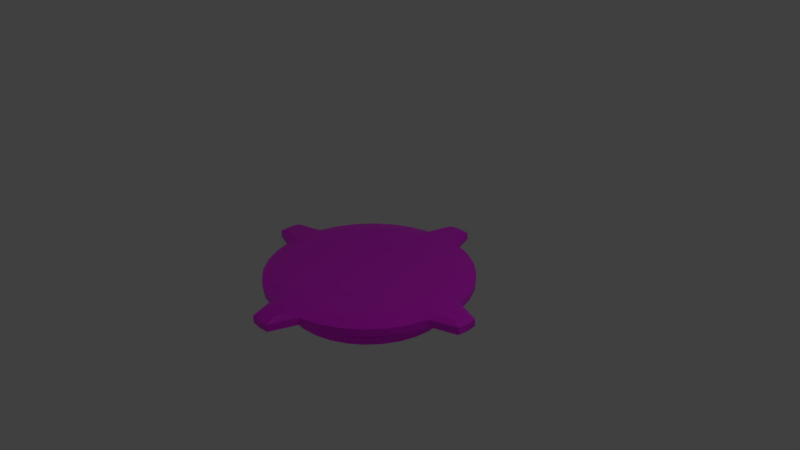 # Source: Button_big.blend  (saved by Blender 2.80.75; exported with 4.5.12 LTS)
import bpy
from mathutils import Matrix  # noqa: F401  (used for matrix-valued properties, if any)

bpy.ops.wm.read_factory_settings(use_empty=True)
scene = bpy.context.scene
scene.name = 'Scene'

# ---- collections
col_collection_1 = bpy.data.collections.new('Collection 1'); scene.collection.children.link(col_collection_1)

# ---- images (referenced by path relative to the original .blend; pixels are not part of the script)
import os
ASSET_DIR = os.environ.get("B2B_ASSET_DIR", "")  # directory of the original .blend (textures are referenced by path, not embedded)
HERE = os.path.dirname(os.path.abspath(__file__))  # packed textures are extracted next to this script under _unpacked/

def load_image(name, relpath, width, height, colorspace="sRGB"):
    """Load a texture the original file referenced (path relative to the .blend, or extracted next to this script)."""
    p = next((c for c in (os.path.join(HERE, relpath), os.path.join(ASSET_DIR, relpath)) if relpath and os.path.exists(c)), "")
    if p:
        img = bpy.data.images.load(p, check_existing=True)
        img.name = name
    else:  # same state as the original file: an image datablock whose file is absent (Cycles renders it pink)
        img = bpy.data.images.new(name, width, height)
        img.source = "FILE"
        img.filepath = "//" + (relpath or name)
    img.colorspace_settings.name = colorspace
    return img
img_button_big_bottom_color = load_image('button_big_bottom_color', 'button_big_bottom_color.png', 1024, 1024, 'sRGB')
img_button_big_top_color = load_image('button_big_top_color', 'button_big_top_color.png', 1024, 1024, 'sRGB')

# ---- materials (node trees are filled in below, after node groups)
mat_material_002 = bpy.data.materials.new('Material.002')
mat_material_002.alpha_threshold = 0.0
mat_material_002.roughness = 0.5
mat_material_001 = bpy.data.materials.new('Material.001')
mat_material_001.alpha_threshold = 0.0
mat_material_001.roughness = 0.5

# ---- material node trees
mat_material_002.use_nodes = True; mat_material_002.node_tree.nodes.clear()
_N = mat_material_002.node_tree.nodes; _L = mat_material_002.node_tree.links
n0 = _N.new('ShaderNodeOutputMaterial'); n0.name = 'Material Output'; n0.location = (300, 300)
n1 = _N.new('ShaderNodeBsdfPrincipled'); n1.name = 'Principled BSDF'; n1.location = (67, 266)
n1.width = 150
n1.subsurface_method = 'BURLEY'
n1.inputs[3].default_value = 1.45
n1.inputs[9].default_value = (1.0, 1.0, 1.0)
n1.inputs[27].default_value = (0.0, 0.0, 0.0, 1.0)
n1.inputs[28].default_value = 1.0
n2 = _N.new('ShaderNodeTexImage'); n2.name = 'Image Texture'; n2.location = (-176, 283)
n2.width = 140
n2.image = img_button_big_bottom_color
_L.new(n1.outputs[0], n0.inputs[0])
_L.new(n2.outputs[0], n1.inputs[0])
n0.is_active_output = True
mat_material_001.use_nodes = True; mat_material_001.node_tree.nodes.clear()
_N = mat_material_001.node_tree.nodes; _L = mat_material_001.node_tree.links
n0 = _N.new('ShaderNodeOutputMaterial'); n0.name = 'Material Output'; n0.location = (300, 300)
n1 = _N.new('ShaderNodeBsdfPrincipled'); n1.name = 'Principled BSDF'; n1.location = (55, 398)
n1.width = 150
n1.subsurface_method = 'BURLEY'
n1.inputs[3].default_value = 1.45
n1.inputs[9].default_value = (1.0, 1.0, 1.0)
n1.inputs[27].default_value = (0.0, 0.0, 0.0, 1.0)
n1.inputs[28].default_value = 1.0
n2 = _N.new('ShaderNodeTexImage'); n2.name = 'Image Texture'; n2.location = (-224, 342)
n2.width = 140
n2.image = img_button_big_top_color
_L.new(n1.outputs[0], n0.inputs[0])
_L.new(n2.outputs[0], n1.inputs[0])
n0.is_active_output = True

# ---- world
world_world = bpy.data.worlds.new('World'); scene.world = world_world
world_world.color = (0.05088, 0.05088, 0.05088)
world_world.use_sun_shadow = False
world_world.sun_shadow_jitter_overblur = 0.0
world_world.cycles.sampling_method = 'MANUAL'

# ---- cameras
cam_camera = bpy.data.cameras.new('Camera')
cam_camera.clip_end = 100.0
cam_camera.lens = 35.0
cam_camera.sensor_width = 32.0
cam_camera.sensor_height = 18.0
cam_camera.ortho_scale = 7.314
cam_camera.dof.focus_distance = 0.0

# ---- lights
light_lamp = bpy.data.lights.new('Lamp', 'POINT')
light_lamp.transmission_factor = 0.0
light_lamp.cutoff_distance = 30.0
light_lamp.energy = 100.0
light_lamp.shadow_buffer_clip_start = 1.001
light_lamp.shadow_soft_size = 0.1
light_lamp.shadow_maximum_resolution = 0.006
light_lamp.use_absolute_resolution = True

# ---- meshes
me_circle_001 = bpy.data.meshes.new('Circle.001')
me_circle_001.from_pydata([(1.09e-07, 1.1, 0.15), (-0.2146, 1.079, 0.15), (-0.421, 1.016, 0.15), (-0.6111, 0.9146, 0.15), (-0.7778, 0.7778, 0.15), (-0.9146, 0.6111, 0.15), (-1.016, 0.421, 0.15), (-1.079, 0.2146, 0.15), (-1.1, -2.177e-07, 0.15), (-1.079, -0.2146, 0.15), (-1.016, -0.421, 0.15), (-0.9146, -0.6111, 0.15), (-0.7778, -0.7778, 0.15), (-0.6111, -0.9146, 0.15), (-0.421, -1.016, 0.15), (-0.2146, -1.079, 0.15), (4.675e-07, -1.1, 0.15), (0.2146, -1.079, 0.15), (0.421, -1.016, 0.15), (0.6111, -0.9146, 0.15), (0.7778, -0.7778, 0.15), (0.9146, -0.6111, 0.15), (1.016, -0.421, 0.15), (1.079, -0.2146, 0.15), (1.1, 7.614e-07, 0.15), (1.079, 0.2146, 0.15), (1.016, 0.421, 0.15), (0.9146, 0.6111, 0.15), (0.7778, 0.7778, 0.15), (0.6111, 0.9146, 0.15), (0.421, 1.016, 0.15), (0.2146, 1.079, 0.15), (1.156e-07, 1.155, 0.15), (-0.2253, 1.133, 0.15), (-0.442, 1.067, 0.15), (-0.6417, 0.9603, 0.15), (-0.8167, 0.8167, 0.15), (-0.9603, 0.6417, 0.15), (-1.067, 0.442, 0.15), (-1.133, 0.2253, 0.15), (-1.155, -2.292e-07, 0.15), (-1.133, -0.2253, 0.15), (-1.067, -0.442, 0.15), (-0.9603, -0.6417, 0.15), (-0.8167, -0.8167, 0.15), (-0.6417, -0.9603, 0.15), (-0.442, -1.067, 0.15), (-0.2253, -1.133, 0.15), (4.919e-07, -1.155, 0.15), (0.2253, -1.133, 0.15), (0.442, -1.067, 0.15), (0.6417, -0.9603, 0.15), (0.8167, -0.8167, 0.15), (0.9603, -0.6417, 0.15), (1.067, -0.442, 0.15), (1.133, -0.2253, 0.15), (1.155, 7.989e-07, 0.15), (1.133, 0.2253, 0.15), (1.067, 0.442, 0.15), (0.9603, 0.6417, 0.15), (0.8167, 0.8167, 0.15), (0.6417, 0.9603, 0.15), (0.442, 1.067, 0.15), (0.2253, 1.133, 0.15), (-0.2704, 1.359, 0.1), (-0.5304, 1.28, 0.1), (-0.77, 1.152, 0.1), (-0.98, 0.98, 0.1), (-1.152, 0.77, 0.1), (-1.28, 0.5304, 0.1), (-1.359, 0.2704, 0.1), (-1.359, -0.2704, 0.1), (-1.28, -0.5304, 0.1), (-1.152, -0.77, 0.1), (-0.98, -0.9801, 0.1), (-0.77, -1.152, 0.1), (-0.5304, -1.28, 0.1), (-0.2704, -1.359, 0.1), (0.2704, -1.359, 0.1), (0.5304, -1.28, 0.1), (0.77, -1.152, 0.1), (0.9801, -0.98, 0.1), (1.152, -0.77, 0.1), (1.28, -0.5304, 0.1), (1.359, -0.2704, 0.1), (1.359, 0.2704, 0.1), (1.28, 0.5304, 0.1), (1.152, 0.77, 0.1), (0.98, 0.9801, 0.1), (0.77, 1.152, 0.1), (0.5304, 1.28, 0.1), (0.2704, 1.359, 0.1), (1.347e-07, 1.386, 1.49e-07), (-0.2704, 1.359, 1.49e-07), (-0.5304, 1.28, 1.49e-07), (-0.77, 1.152, 1.49e-07), (-0.98, 0.98, 1.49e-07), (-1.152, 0.77, 1.49e-07), (-1.28, 0.5304, 1.49e-07), (-1.359, 0.2704, 1.49e-07), (-1.386, -2.78e-07, 1.49e-07), (-1.359, -0.2704, 1.49e-07), (-1.28, -0.5304, 1.49e-07), (-1.152, -0.77, 1.49e-07), (-0.98, -0.9801, 1.49e-07), (-0.77, -1.152, 1.49e-07), (-0.5304, -1.28, 1.49e-07), (-0.2704, -1.359, 1.49e-07), (5.863e-07, -1.386, 1.49e-07), (0.2704, -1.359, 1.49e-07), (0.5304, -1.28, 1.49e-07), (0.77, -1.152, 1.49e-07), (0.9801, -0.98, 1.49e-07), (1.152, -0.77, 1.49e-07), (1.28, -0.5304, 1.49e-07), (1.359, -0.2704, 1.49e-07), (1.386, 9.557e-07, 1.49e-07), (1.359, 0.2704, 1.49e-07), (1.28, 0.5304, 1.49e-07), (1.152, 0.77, 1.49e-07), (0.98, 0.9801, 1.49e-07), (0.77, 1.152, 1.49e-07), (0.5304, 1.28, 1.49e-07), (0.2704, 1.359, 1.49e-07), (-3.105e-07, 1.618, 0.15), (-0.1172, 1.606, 0.15), (-1.606, 0.1172, 0.15), (-1.618, -3.095e-07, 0.15), (-1.606, -0.1172, 0.15), (-0.1172, -1.606, 0.15), (6.695e-07, -1.618, 0.15), (0.1172, -1.606, 0.15), (1.606, -0.1172, 0.15), (1.618, 1.125e-06, 0.15), (1.606, 0.1172, 0.15), (0.1172, 1.606, 0.15), (-3.006e-07, 1.738, 0.1), (-0.1406, 1.724, 0.1), (-1.724, 0.1406, 0.1), (-1.738, -3.349e-07, 0.1), (-1.724, -0.1406, 0.1), (-0.1406, -1.724, 0.1), (7.186e-07, -1.738, 0.1), (0.1406, -1.724, 0.1), (1.724, -0.1406, 0.1), (1.738, 1.207e-06, 0.1), (1.724, 0.1406, 0.1), (0.1406, 1.724, 0.1), (-3.006e-07, 1.738, 1.49e-07), (-0.1406, 1.724, 1.49e-07), (-1.724, 0.1406, 1.49e-07), (-1.738, -3.349e-07, 1.49e-07), (-1.724, -0.1406, 1.49e-07), (-0.1406, -1.724, 1.49e-07), (7.186e-07, -1.738, 1.49e-07), (0.1406, -1.724, 1.49e-07), (1.724, -0.1406, 1.49e-07), (1.738, 1.207e-06, 1.49e-07), (1.724, 0.1406, 1.49e-07), (0.1406, 1.724, 1.49e-07)], [], [(27, 26, 58, 59), (18, 17, 49, 50), (21, 20, 52, 53), (12, 11, 43, 44), (3, 2, 34, 35), (31, 30, 62, 63), (22, 21, 53, 54), (16, 15, 47, 48), (7, 6, 38, 39), (25, 24, 56, 57), (1, 0, 32, 33), (26, 25, 57, 58), (29, 28, 60, 61), (11, 10, 42, 43), (2, 1, 33, 34), (20, 19, 51, 52), (5, 4, 36, 37), (30, 29, 61, 62), (15, 14, 46, 47), (6, 5, 37, 38), (24, 23, 55, 56), (9, 8, 40, 41), (10, 9, 41, 42), (28, 27, 59, 60), (19, 18, 50, 51), (4, 3, 35, 36), (13, 12, 44, 45), (0, 31, 63, 32), (23, 22, 54, 55), (14, 13, 45, 46), (17, 16, 48, 49), (8, 7, 39, 40), (51, 50, 79, 80), (42, 41, 71, 72), (60, 59, 87, 88), (45, 44, 74, 75), (36, 35, 66, 67), (48, 47, 129, 130), (55, 54, 83, 84), (46, 45, 75, 76), (57, 56, 133, 134), (99, 100, 151, 150), (50, 49, 78, 79), (59, 58, 86, 87), (44, 43, 73, 74), (35, 34, 65, 66), (53, 52, 81, 82), (63, 62, 90, 91), (54, 53, 82, 83), (39, 38, 69, 70), (108, 109, 155, 154), (123, 92, 148, 159), (71, 41, 128, 140), (58, 57, 85, 86), (61, 60, 88, 89), (34, 33, 64, 65), (52, 51, 80, 81), (43, 42, 72, 73), (37, 36, 67, 68), (62, 61, 89, 90), (38, 37, 68, 69), (39, 70, 138, 126), (47, 46, 76, 77), (40, 39, 126, 127), (87, 86, 118, 119), (79, 78, 109, 110), (82, 81, 112, 113), (74, 73, 103, 104), (66, 65, 94, 95), (91, 90, 122, 123), (83, 82, 113, 114), (49, 48, 130, 131), (70, 69, 98, 99), (32, 63, 135, 124), (78, 49, 131, 143), (86, 85, 117, 118), (89, 88, 120, 121), (73, 72, 102, 103), (65, 64, 93, 94), (81, 80, 111, 112), (68, 67, 96, 97), (90, 89, 121, 122), (69, 68, 97, 98), (55, 84, 144, 132), (77, 76, 106, 107), (100, 101, 152, 151), (88, 87, 119, 120), (80, 79, 110, 111), (72, 71, 101, 102), (67, 66, 95, 96), (75, 74, 104, 105), (115, 116, 157, 156), (84, 83, 114, 115), (76, 75, 105, 106), (101, 71, 140, 152), (85, 57, 134, 146), (124, 135, 147, 136), (131, 130, 142, 143), (127, 126, 138, 139), (134, 133, 145, 146), (130, 129, 141, 142), (125, 124, 136, 137), (133, 132, 144, 145), (128, 127, 139, 140), (142, 141, 153, 154), (146, 145, 157, 158), (137, 136, 148, 149), (145, 144, 156, 157), (140, 139, 151, 152), (136, 147, 159, 148), (143, 142, 154, 155), (139, 138, 150, 151), (33, 32, 124, 125), (84, 115, 156, 144), (117, 85, 146, 158), (47, 77, 141, 129), (63, 91, 147, 135), (77, 107, 153, 141), (70, 99, 150, 138), (64, 33, 125, 137), (107, 108, 154, 153), (116, 117, 158, 157), (92, 93, 149, 148), (56, 55, 132, 133), (41, 40, 127, 128), (93, 64, 137, 149), (91, 123, 159, 147), (109, 78, 143, 155), (1, 2, 3, 4, 5, 6, 7, 8, 9, 10, 11, 12, 13, 14, 15, 16, 17, 18, 19, 20, 21, 22, 23, 24, 25, 26, 27, 28, 29, 30, 31, 0), (93, 92, 123, 122, 121, 120, 119, 118, 117, 116, 115, 114, 113, 112, 111, 110, 109, 108, 107, 106, 105, 104, 103, 102, 101, 100, 99, 98, 97, 96, 95, 94)])
me_circle_001.polygons.foreach_set('use_smooth', [True] * 130)
_uv = me_circle_001.uv_layers.new(name='UVMap')
_uv.uv.foreach_set('vector', [0.3487, 0.05774, 0.2848, 0.07128, 0.2772, 0.06234, 0.3443, 0.04812, 0.1245, 0.337, 0.1602, 0.3702, 0.1464, 0.3762, 0.1089, 0.3414, 0.09272, 0.223, 0.09014, 0.262, 0.07281, 0.2626, 0.07551, 0.2217, 0.4578, 0.4484, 0.525, 0.4423, 0.5294, 0.4519, 0.4588, 0.4583, 0.7728, 0.1995, 0.7491, 0.163, 0.7648, 0.1586, 0.7896, 0.197, 0.6121, 0.07837, 0.5502, 0.0621, 0.5558, 0.05271, 0.6208, 0.06979, 0.1085, 0.1851, 0.09272, 0.223, 0.07551, 0.2217, 0.0921, 0.1819, 0.2065, 0.3988, 0.2616, 0.4216, 0.2529, 0.4302, 0.195, 0.4062, 0.7368, 0.3503, 0.7652, 0.3149, 0.7816, 0.3181, 0.7518, 0.3553, 0.2268, 0.09168, 0.1769, 0.1182, 0.1639, 0.1116, 0.2163, 0.08377, 0.7135, 0.1298, 0.6672, 0.1012, 0.6787, 0.09379, 0.7273, 0.1238, 0.2848, 0.07128, 0.2268, 0.09168, 0.2163, 0.08377, 0.2772, 0.06234, 0.4839, 0.05306, 0.4159, 0.05159, 0.4149, 0.04167, 0.4863, 0.04321, 0.525, 0.4423, 0.5889, 0.4287, 0.5965, 0.4377, 0.5294, 0.4519, 0.7491, 0.163, 0.7135, 0.1298, 0.7273, 0.1238, 0.7648, 0.1586, 0.09014, 0.262, 0.1009, 0.3005, 0.08409, 0.303, 0.07281, 0.2626, 0.781, 0.277, 0.7836, 0.238, 0.8009, 0.2374, 0.7982, 0.2783, 0.5502, 0.0621, 0.4839, 0.05306, 0.4863, 0.04321, 0.5558, 0.05271, 0.2616, 0.4216, 0.3235, 0.4379, 0.3179, 0.4473, 0.2529, 0.4302, 0.7652, 0.3149, 0.781, 0.277, 0.7982, 0.2783, 0.7816, 0.3181, 0.1769, 0.1182, 0.1369, 0.1497, 0.1219, 0.1447, 0.1639, 0.1116, 0.6469, 0.4083, 0.6968, 0.3818, 0.7098, 0.3884, 0.6574, 0.4162, 0.5889, 0.4287, 0.6469, 0.4083, 0.6574, 0.4162, 0.5965, 0.4377, 0.4159, 0.05159, 0.3487, 0.05774, 0.3443, 0.04812, 0.4149, 0.04167, 0.1009, 0.3005, 0.1245, 0.337, 0.1089, 0.3414, 0.08409, 0.303, 0.7836, 0.238, 0.7728, 0.1995, 0.7896, 0.197, 0.8009, 0.2374, 0.3897, 0.4469, 0.4578, 0.4484, 0.4588, 0.4583, 0.3874, 0.4568, 0.6672, 0.1012, 0.6121, 0.07837, 0.6208, 0.06979, 0.6787, 0.09379, 0.1369, 0.1497, 0.1085, 0.1851, 0.0921, 0.1819, 0.1219, 0.1447, 0.3235, 0.4379, 0.3897, 0.4469, 0.3874, 0.4568, 0.3179, 0.4473, 0.1602, 0.3702, 0.2065, 0.3988, 0.195, 0.4062, 0.1464, 0.3762, 0.6968, 0.3818, 0.7368, 0.3503, 0.7518, 0.3553, 0.7098, 0.3884, 0.08409, 0.303, 0.1089, 0.3414, 0.04335, 0.3596, 0.01354, 0.3136, 0.5965, 0.4377, 0.6574, 0.4162, 0.7015, 0.4495, 0.6284, 0.4752, 0.4149, 0.04167, 0.3443, 0.04812, 0.3257, 0.00775, 0.4105, 0.0, 0.3874, 0.4568, 0.4588, 0.4583, 0.4632, 0.5, 0.3775, 0.4981, 0.8009, 0.2374, 0.7896, 0.197, 0.8602, 0.1864, 0.8737, 0.2349, 0.195, 0.4062, 0.2529, 0.4302, 0.1282, 0.4813, 0.09811, 0.4688, 0.1219, 0.1447, 0.0921, 0.1819, 0.02315, 0.1683, 0.05896, 0.1237, 0.3179, 0.4473, 0.3874, 0.4568, 0.3775, 0.4981, 0.2941, 0.4867, 0.2163, 0.08377, 0.1639, 0.1116, 0.05456, 0.05615, 0.08182, 0.04168, 0.1722, 0.5505, 0.1093, 0.5839, 0.02617, 0.5418, 0.05889, 0.5244, 0.1089, 0.3414, 0.1464, 0.3762, 0.08828, 0.4014, 0.04335, 0.3596, 0.3443, 0.04812, 0.2772, 0.06234, 0.2453, 0.02481, 0.3257, 0.00775, 0.4588, 0.4583, 0.5294, 0.4519, 0.548, 0.4923, 0.4632, 0.5, 0.7896, 0.197, 0.7648, 0.1586, 0.8303, 0.1404, 0.8602, 0.1864, 0.07551, 0.2217, 0.07281, 0.2626, 0.0, 0.2651, 0.003246, 0.216, 0.6208, 0.06979, 0.5558, 0.05271, 0.5796, 0.01325, 0.6576, 0.03374, 0.0921, 0.1819, 0.07551, 0.2217, 0.003246, 0.216, 0.02315, 0.1683, 0.7518, 0.3553, 0.7816, 0.3181, 0.8505, 0.3317, 0.8147, 0.3763, 0.1466, 0.9375, 0.2161, 0.9663, 0.1091, 1.0, 0.07296, 0.985, 0.7854, 0.5986, 0.7271, 0.5625, 0.8007, 0.515, 0.8311, 0.5337, 0.7015, 0.4495, 0.6574, 0.4162, 0.7919, 0.4583, 0.8148, 0.4756, 0.2772, 0.06234, 0.2163, 0.08377, 0.1722, 0.05052, 0.2453, 0.02481, 0.4863, 0.04321, 0.4149, 0.04167, 0.4105, 0.0, 0.4962, 0.001858, 0.7648, 0.1586, 0.7273, 0.1238, 0.7854, 0.09855, 0.8303, 0.1404, 0.07281, 0.2626, 0.08409, 0.303, 0.01354, 0.3136, 0.0, 0.2651, 0.5294, 0.4519, 0.5965, 0.4377, 0.6284, 0.4752, 0.548, 0.4923, 0.7982, 0.2783, 0.8009, 0.2374, 0.8737, 0.2349, 0.8704, 0.284, 0.5558, 0.05271, 0.4863, 0.04321, 0.4962, 0.001858, 0.5796, 0.01325, 0.7816, 0.3181, 0.7982, 0.2783, 0.8704, 0.284, 0.8505, 0.3317, 0.7518, 0.3553, 0.8147, 0.3763, 0.8737, 0.4376, 0.8409, 0.4266, 0.2529, 0.4302, 0.3179, 0.4473, 0.2941, 0.4867, 0.2161, 0.4663, 0.7098, 0.3884, 0.7518, 0.3553, 0.8409, 0.4266, 0.8191, 0.4439, 0.8737, 0.2681, 0.8737, 0.2303, 0.9053, 0.2303, 0.9053, 0.2681, 0.9684, 0.03819, 0.9684, 0.0, 1.0, 1.077e-08, 1.0, 0.03819, 0.9053, 0.3519, 0.9053, 0.3064, 0.9368, 0.3064, 0.9368, 0.3519, 0.9368, 0.1446, 0.9368, 0.1877, 0.9053, 0.1877, 0.9053, 0.1446, 0.8737, 0.04011, 0.8737, 3.231e-08, 0.9053, 0.0, 0.9053, 0.04011, 0.8737, 0.4558, 0.8737, 0.4069, 0.9053, 0.4069, 0.9053, 0.4558, 0.9053, 0.4001, 0.9053, 0.3519, 0.9368, 0.3519, 0.9368, 0.4001, 0.1464, 0.3762, 0.195, 0.4062, 0.09811, 0.4688, 0.07284, 0.4532, 0.8737, 0.2303, 0.8737, 0.182, 0.9053, 0.182, 0.9053, 0.2303, 0.6787, 0.09379, 0.6208, 0.06979, 0.7455, 0.01874, 0.7756, 0.03122, 0.08828, 0.4014, 0.1464, 0.3762, 0.07284, 0.4532, 0.04263, 0.4663, 0.9053, 0.5597, 0.9053, 0.5191, 0.9368, 0.5191, 0.9368, 0.5597, 0.8737, 0.3581, 0.8737, 0.3112, 0.9053, 0.3112, 0.9053, 0.3581, 0.9368, 0.1877, 0.9368, 0.2254, 0.9053, 0.2254, 0.9053, 0.1877, 0.8737, 0.5638, 0.8737, 0.5256, 0.9053, 0.5256, 0.9053, 0.5638, 0.9053, 0.3064, 0.9053, 0.2653, 0.9368, 0.2653, 0.9368, 0.3064, 0.8737, 0.1329, 0.8737, 0.08498, 0.9053, 0.08498, 0.9053, 0.1329, 0.8737, 0.4069, 0.8737, 0.3581, 0.9053, 0.3581, 0.9053, 0.4069, 0.8737, 0.182, 0.8737, 0.1329, 0.9053, 0.1329, 0.9053, 0.182, 0.1219, 0.1447, 0.05896, 0.1237, 3.388e-07, 0.06243, 0.03275, 0.07338, 0.9368, 5.385e-09, 0.9368, 0.0489, 0.9053, 0.0489, 0.9053, 0.0, 0.1093, 0.5839, 0.05896, 0.6237, 2.635e-07, 0.5624, 0.02617, 0.5418, 0.8737, 0.3112, 0.8737, 0.2681, 0.9053, 0.2681, 0.9053, 0.3112, 0.9053, 0.2653, 0.9053, 0.2303, 0.9368, 0.2303, 0.9368, 0.2653, 0.9684, 0.536, 0.9684, 0.5716, 0.9368, 0.5716, 0.9368, 0.536, 0.8737, 0.08498, 0.8737, 0.04011, 0.9053, 0.04011, 0.9053, 0.08498, 0.9368, 0.09772, 0.9368, 0.1446, 0.9053, 0.1446, 0.9053, 0.09772, 0.7015, 0.9495, 0.7644, 0.9161, 0.8475, 0.9582, 0.8148, 0.9756, 0.9053, 0.4492, 0.9053, 0.4001, 0.9368, 0.4001, 0.9368, 0.4492, 0.9368, 0.0489, 0.9368, 0.09772, 0.9053, 0.09772, 0.9053, 0.0489, 0.9684, 0.06985, 0.9368, 0.06985, 0.9368, 0.0, 0.9684, 0.0, 0.1722, 0.05052, 0.2163, 0.08377, 0.08182, 0.04168, 0.05889, 0.0244, 0.7756, 0.03122, 0.7455, 0.01874, 0.7646, 1.939e-07, 0.8007, 0.01498, 0.07284, 0.4532, 0.09811, 0.4688, 0.07296, 0.485, 0.04263, 0.4663, 0.8191, 0.4439, 0.8409, 0.4266, 0.8737, 0.4376, 0.8475, 0.4582, 0.08182, 0.04168, 0.05456, 0.05615, 0.02617, 0.04175, 0.05889, 0.0244, 0.09811, 0.4688, 0.1282, 0.4813, 0.1091, 0.5, 0.07296, 0.485, 0.8009, 0.04683, 0.7756, 0.03122, 0.8007, 0.01498, 0.8311, 0.0337, 0.05456, 0.05615, 0.03275, 0.07338, 3.388e-07, 0.06243, 0.02617, 0.04175, 0.7919, 0.4583, 0.8191, 0.4439, 0.8475, 0.4582, 0.8148, 0.4756, 0.9368, 0.4209, 0.9368, 0.3964, 0.9684, 0.3964, 0.9684, 0.4209, 0.9368, 0.3481, 0.9368, 0.3246, 0.9684, 0.3246, 0.9684, 0.3481, 0.9368, 0.4906, 0.9368, 0.468, 0.9684, 0.468, 0.9684, 0.4906, 0.9368, 0.3246, 0.9368, 0.2996, 0.9684, 0.2996, 0.9684, 0.3246, 0.9368, 0.536, 0.9368, 0.5144, 0.9684, 0.5144, 0.9684, 0.536, 0.9368, 0.468, 0.9368, 0.4435, 0.9684, 0.4435, 0.9684, 0.468, 0.9368, 0.4435, 0.9368, 0.4209, 0.9684, 0.4209, 0.9684, 0.4435, 0.9368, 0.5144, 0.9368, 0.4906, 0.9684, 0.4906, 0.9684, 0.5144, 0.7273, 0.1238, 0.6787, 0.09379, 0.7756, 0.03122, 0.8009, 0.04683, 0.9368, 0.2473, 0.9684, 0.2473, 0.9684, 0.2996, 0.9368, 0.2996, 0.9368, 0.5191, 0.9053, 0.5191, 0.9053, 0.4492, 0.9368, 0.4492, 0.2529, 0.4302, 0.2161, 0.4663, 0.1091, 0.5, 0.1282, 0.4813, 0.6208, 0.06979, 0.6576, 0.03374, 0.7646, 1.939e-07, 0.7455, 0.01874, 0.9368, 0.3481, 0.9684, 0.3481, 0.9684, 0.3964, 0.9368, 0.3964, 0.9368, 0.1951, 0.9684, 0.1951, 0.9684, 0.2473, 0.9368, 0.2473, 0.7854, 0.09855, 0.7273, 0.1238, 0.8009, 0.04683, 0.8311, 0.0337, 0.08828, 0.9014, 0.1466, 0.9375, 0.07296, 0.985, 0.04263, 0.9663, 0.7644, 0.9161, 0.8147, 0.8763, 0.8737, 0.9376, 0.8475, 0.9582, 0.7271, 0.5625, 0.6576, 0.5337, 0.7646, 0.5, 0.8007, 0.515, 0.1639, 0.1116, 0.1219, 0.1447, 0.03275, 0.07338, 0.05456, 0.05615, 0.6574, 0.4162, 0.7098, 0.3884, 0.8191, 0.4439, 0.7919, 0.4583, 0.9684, 0.1392, 0.9368, 0.1392, 0.9368, 0.06985, 0.9684, 0.06985, 0.9368, 0.1392, 0.9684, 0.1392, 0.9684, 0.1951, 0.9368, 0.1951, 0.9053, 0.5256, 0.8737, 0.5256, 0.8737, 0.4558, 0.9053, 0.4558, 0.7135, 0.1298, 0.7491, 0.163, 0.7728, 0.1995, 0.7836, 0.238, 0.781, 0.277, 0.7652, 0.3149, 0.7368, 0.3503, 0.6968, 0.3818, 0.6469, 0.4083, 0.5889, 0.4287, 0.525, 0.4423, 0.4578, 0.4484, 0.3897, 0.4469, 0.3235, 0.4379, 0.2616, 0.4216, 0.2065, 0.3988, 0.1602, 0.3702, 0.1245, 0.337, 0.1009, 0.3005, 0.09014, 0.262, 0.09272, 0.223, 0.1085, 0.1851, 0.1369, 0.1497, 0.1769, 0.1182, 0.2268, 0.09168, 0.2848, 0.07128, 0.3487, 0.05774, 0.4159, 0.05159, 0.4839, 0.05306, 0.5502, 0.0621, 0.6121, 0.07837, 0.6672, 0.1012, 0.6576, 0.5337, 0.7271, 0.5625, 0.7854, 0.5986, 0.8303, 0.6404, 0.8602, 0.6864, 0.8737, 0.7349, 0.8704, 0.784, 0.8505, 0.8317, 0.8147, 0.8763, 0.7644, 0.9161, 0.7015, 0.9495, 0.6284, 0.9752, 0.548, 0.9923, 0.4632, 1.0, 0.3775, 0.9981, 0.2941, 0.9867, 0.2161, 0.9663, 0.1466, 0.9375, 0.08828, 0.9014, 0.04335, 0.8596, 0.01354, 0.8136, 0.0, 0.7651, 0.003246, 0.716, 0.02316, 0.6683, 0.05896, 0.6237, 0.1093, 0.5839, 0.1722, 0.5505, 0.2453, 0.5248, 0.3257, 0.5077, 0.4105, 0.5, 0.4962, 0.5019, 0.5796, 0.5133])
me_circle_001.materials.append(mat_material_002)
me_circle_001.use_remesh_preserve_volume = False
me_circle_001.use_remesh_preserve_attributes = False
me_circle_001.use_mirror_vertex_groups = False
me_circle_001.use_paint_bone_selection = False
me_circle_001.use_paint_mask = True
me_circle_001.update()
me_circle = bpy.data.meshes.new('Circle')
me_circle.from_pydata([(-0.2328, 0.4425, -0.03848), (-0.142, 0.4794, -0.03848), (-0.04575, 0.4979, -0.03848), (0.05226, 0.4973, -0.03848), (-0.3147, 0.3886, -0.03848), (-0.3844, 0.3197, -0.03848), (-0.4394, 0.2386, -0.03848), (-0.4775, 0.1483, -0.03848), (-0.4973, 0.05226, -0.03848), (-0.4979, -0.04575, -0.03848), (-0.4794, -0.142, -0.03848), (-0.4425, -0.2328, -0.03848), (-0.3886, -0.3147, -0.03848), (-0.3197, -0.3844, -0.03848), (-0.2386, -0.4394, -0.03848), (-0.1483, -0.4775, -0.03848), (-0.05226, -0.4973, -0.03848), (0.04575, -0.4979, -0.03848), (0.142, -0.4794, -0.03848), (0.2328, -0.4425, -0.03848), (0.3147, -0.3886, -0.03848), (0.3844, -0.3197, -0.03848), (0.4394, -0.2386, -0.03848), (0.4775, -0.1483, -0.03848), (0.4973, -0.05226, -0.03848), (0.4979, 0.04575, -0.03848), (0.4794, 0.142, -0.03848), (0.4425, 0.2328, -0.03848), (0.3886, 0.3147, -0.03848), (0.3197, 0.3844, -0.03848), (0.2386, 0.4394, -0.03848), (0.1483, 0.4775, -0.03848), (0.04704, 0.4475, -0.03848), (-0.04118, 0.4481, -0.03848), (-0.1278, 0.4315, -0.03848), (-0.2095, 0.3982, -0.03848), (-0.2832, 0.3497, -0.03848), (-0.346, 0.2877, -0.03848), (-0.3955, 0.2147, -0.03848), (-0.4298, 0.1334, -0.03848), (-0.4475, 0.04704, -0.03848), (-0.4481, -0.04118, -0.03848), (-0.4315, -0.1278, -0.03848), (-0.3982, -0.2095, -0.03848), (-0.3497, -0.2832, -0.03848), (-0.2877, -0.346, -0.03848), (-0.2147, -0.3955, -0.03848), (-0.1334, -0.4298, -0.03848), (-0.04704, -0.4475, -0.03848), (0.04118, -0.4481, -0.03848), (0.1278, -0.4315, -0.03848), (0.2095, -0.3982, -0.03848), (0.2832, -0.3497, -0.03848), (0.346, -0.2877, -0.03848), (0.3955, -0.2147, -0.03848), (0.4298, -0.1334, -0.03848), (0.4475, -0.04704, -0.03848), (0.4481, 0.04118, -0.03848), (0.4315, 0.1278, -0.03848), (0.3982, 0.2095, -0.03848), (0.3497, 0.2832, -0.03848), (0.2877, 0.346, -0.03848), (0.2147, 0.3955, -0.03848), (0.1334, 0.4298, -0.03848), (-0.1951, 0.9808, 0.0), (-0.3827, 0.9239, 0.0), (-0.5556, 0.8315, 0.0), (-0.7071, 0.7071, 0.0), (-0.8315, 0.5556, 0.0), (-0.9239, 0.3827, 0.0), (-0.9808, 0.1951, 0.0), (-0.9808, -0.1951, 0.0), (-0.9239, -0.3827, 0.0), (-0.8315, -0.5556, 0.0), (-0.7071, -0.7071, 0.0), (-0.5556, -0.8315, 0.0), (-0.3827, -0.9239, 0.0), (-0.1951, -0.9808, 0.0), (0.1951, -0.9808, 0.0), (0.3827, -0.9239, 0.0), (0.5556, -0.8315, 0.0), (0.7071, -0.7071, 0.0), (0.8315, -0.5556, 0.0), (0.9239, -0.3827, 0.0), (0.9808, -0.1951, 0.0), (0.9808, 0.1951, 0.0), (0.9239, 0.3827, 0.0), (0.8315, 0.5556, 0.0), (0.7071, 0.7071, 0.0), (0.5556, 0.8315, 0.0), (0.3827, 0.9239, 0.0), (0.1951, 0.9808, 0.0), (1.187e-08, 1.1, -0.1), (-0.2146, 1.079, -0.1), (-0.421, 1.016, -0.1), (-0.6111, 0.9146, -0.1), (-0.7778, 0.7778, -0.1), (-0.9146, 0.6111, -0.1), (-1.016, 0.421, -0.1), (-1.079, 0.2146, -0.1), (-1.1, 5.455e-08, -0.1), (-1.079, -0.2146, -0.1), (-1.016, -0.421, -0.1), (-0.9146, -0.6111, -0.1), (-0.7778, -0.7778, -0.1), (-0.6111, -0.9146, -0.1), (-0.421, -1.016, -0.1), (-0.2146, -1.079, -0.1), (3.703e-07, -1.1, -0.1), (0.2146, -1.079, -0.1), (0.421, -1.016, -0.1), (0.6111, -0.9146, -0.1), (0.7778, -0.7778, -0.1), (0.9146, -0.6111, -0.1), (1.016, -0.421, -0.1), (1.079, -0.2146, -0.1), (1.1, 1.034e-06, -0.1), (1.079, 0.2146, -0.1), (1.016, 0.421, -0.1), (0.9146, 0.6111, -0.1), (0.7778, 0.7778, -0.1), (0.6111, 0.9146, -0.1), (0.421, 1.016, -0.1), (0.2146, 1.079, -0.1), (1.244e-08, 1.1, -0.2), (-0.2146, 1.079, -0.2), (-0.421, 1.016, -0.2), (-0.6111, 0.9146, -0.2), (-0.7778, 0.7778, -0.2), (-0.9146, 0.6111, -0.2), (-1.016, 0.421, -0.2), (-1.079, 0.2146, -0.2), (-1.1, 5.455e-08, -0.2), (-1.079, -0.2146, -0.2), (-1.016, -0.421, -0.2), (-0.9146, -0.6111, -0.2), (-0.7778, -0.7778, -0.2), (-0.6111, -0.9146, -0.2), (-0.421, -1.016, -0.2), (-0.2146, -1.079, -0.2), (3.709e-07, -1.1, -0.2), (0.2146, -1.079, -0.2), (0.421, -1.016, -0.2), (0.6111, -0.9146, -0.2), (0.7778, -0.7778, -0.2), (0.9146, -0.6111, -0.2), (1.016, -0.421, -0.2), (1.079, -0.2146, -0.2), (1.1, 1.034e-06, -0.2), (1.079, 0.2146, -0.2), (1.016, 0.421, -0.2), (0.9146, 0.6111, -0.2), (0.7778, 0.7778, -0.2), (0.6111, 0.9146, -0.2), (0.421, 1.016, -0.2), (0.2146, 1.079, -0.2), (-0.3955, 0.2147, -1.863e-09), (-0.3886, -0.3147, -1.863e-09), (-0.3197, -0.3844, -1.863e-09), (-0.4394, 0.2386, -1.863e-09), (-0.3844, 0.3197, -1.863e-09), (-0.346, 0.2877, -1.863e-09), (-0.3982, -0.2095, -1.863e-09), (-0.3497, -0.2832, -1.863e-09), (-0.4298, 0.1334, -1.863e-09), (-0.4425, -0.2328, -1.863e-09), (-0.4315, -0.1278, -1.863e-09), (-0.4475, 0.04704, -1.863e-09), (-0.4481, -0.04118, -1.863e-09), (-0.4775, 0.1483, -1.863e-09), (-0.4794, -0.142, -1.863e-09), (-0.4973, 0.05226, -1.863e-09), (-0.4979, -0.04575, -1.863e-09), (-0.9965, 0.03579, 0.0), (-1.035, 0.03452, -0.03848), (-1.038, 6.744e-08, -0.03848), (-1.036, -0.02092, -0.03848), (-0.9978, -0.0227, 0.0), (-0.02092, 1.036, -0.03848), (-0.0227, 0.9978, 0.0), (-0.04575, 0.4979, -1.863e-09), (-0.142, 0.4794, -1.863e-09), (-0.04118, 0.4481, -1.863e-09), (-0.1278, 0.4315, -1.863e-09), (-0.2328, 0.4425, -1.863e-09), (-0.2095, 0.3982, -1.863e-09), (-0.3147, 0.3886, -1.863e-09), (-0.2832, 0.3497, -1.863e-09), (-0.2877, -0.346, -1.863e-09), (-0.2147, -0.3955, -1.863e-09), (-0.2386, -0.4394, -1.863e-09), (-0.1334, -0.4298, -1.863e-09), (-0.04704, -0.4475, -1.863e-09), (-0.1483, -0.4775, -1.863e-09), (-0.05226, -0.4973, -1.863e-09), (-0.03579, -0.9965, 0.0), (-0.03452, -1.035, -0.03848), (0.03452, 1.035, -0.03848), (4.57e-09, 1.038, -0.03848), (0.05226, 0.4973, -1.863e-09), (0.03579, 0.9965, 0.0), (0.2386, 0.4394, -1.863e-09), (0.1483, 0.4775, -1.863e-09), (0.1334, 0.4298, -1.863e-09), (0.04704, 0.4475, -1.863e-09), (0.2147, 0.3955, -1.863e-09), (0.2877, 0.346, -1.863e-09), (0.3147, -0.3886, -1.863e-09), (0.2328, -0.4425, -1.863e-09), (0.2095, -0.3982, -1.863e-09), (0.2832, -0.3497, -1.863e-09), (0.1278, -0.4315, -1.863e-09), (0.04118, -0.4481, -1.863e-09), (0.142, -0.4794, -1.863e-09), (0.04575, -0.4979, -1.863e-09), (0.02092, -1.036, -0.03848), (3.43e-07, -1.038, -0.03848), (0.0227, -0.9978, 0.0), (0.3197, 0.3844, -1.863e-09), (0.3886, 0.3147, -1.863e-09), (0.3497, 0.2832, -1.863e-09), (0.4425, 0.2328, -1.863e-09), (0.3982, 0.2095, -1.863e-09), (0.4315, 0.1278, -1.863e-09), (0.4481, 0.04118, -1.863e-09), (0.4475, -0.04704, -1.863e-09), (0.4298, -0.1334, -1.863e-09), (0.3955, -0.2147, -1.863e-09), (0.346, -0.2877, -1.863e-09), (0.4394, -0.2386, -1.863e-09), (0.3844, -0.3197, -1.863e-09), (0.4794, 0.142, -1.863e-09), (0.4775, -0.1483, -1.863e-09), (0.4979, 0.04575, -1.863e-09), (0.4973, -0.05226, -1.863e-09), (1.035, -0.03451, -0.03848), (0.9965, -0.03579, 0.0), (1.036, 0.02092, -0.03848), (0.9978, 0.0227, 0.0), (1.038, 9.918e-07, -0.03848)], [], [(27, 59, 58, 26), (18, 50, 49, 17), (0, 35, 34, 1), (21, 53, 52, 20), (12, 44, 43, 11), (31, 63, 62, 30), (22, 54, 53, 21), (25, 57, 56, 24), (16, 48, 47, 15), (7, 39, 38, 6), (2, 33, 32, 3), (26, 58, 57, 25), (29, 61, 60, 28), (1, 34, 33, 2), (20, 52, 51, 19), (11, 43, 42, 10), (5, 37, 36, 4), (30, 62, 61, 29), (15, 47, 46, 14), (6, 38, 37, 5), (24, 56, 55, 23), (9, 41, 40, 8), (19, 51, 50, 18), (10, 42, 41, 9), (28, 60, 59, 27), (13, 45, 44, 12), (4, 36, 35, 0), (3, 32, 63, 31), (14, 46, 45, 13), (23, 55, 54, 22), (8, 40, 39, 7), (17, 49, 48, 16), (3, 197, 198, 178, 2), (16, 196, 216, 215, 17), (8, 174, 175, 176, 9), (24, 235, 239, 237, 25), (64, 65, 66, 67, 68, 69, 70, 173, 171, 169, 159, 160, 186, 184, 181, 180, 179), (123, 155, 124, 92), (77, 107, 108, 216, 196, 195), (79, 110, 111, 80), (71, 101, 102, 72), (88, 120, 121, 89), (80, 111, 112, 81), (83, 114, 115, 84), (75, 105, 106, 76), (67, 96, 97, 68), (84, 115, 116, 239, 235, 236), (78, 109, 110, 79), (86, 118, 119, 87), (65, 94, 95, 66), (87, 119, 120, 88), (90, 122, 123, 91), (74, 104, 105, 75), (66, 95, 96, 67), (82, 113, 114, 83), (69, 98, 99, 70), (91, 123, 92, 198, 197, 200), (70, 99, 100, 175, 174, 173), (85, 117, 118, 86), (72, 102, 103, 73), (64, 93, 94, 65), (89, 121, 122, 90), (73, 103, 104, 74), (81, 112, 113, 82), (68, 97, 98, 69), (76, 106, 107, 77), (125, 124, 155, 154, 153, 152, 151, 150, 149, 148, 147, 146, 145, 144, 143, 142, 141, 140, 139, 138, 137, 136, 135, 134, 133, 132, 131, 130, 129, 128, 127, 126), (99, 131, 132, 100), (117, 149, 150, 118), (108, 140, 141, 109), (93, 125, 126, 94), (102, 134, 135, 103), (121, 153, 154, 122), (112, 144, 145, 113), (103, 135, 136, 104), (106, 138, 139, 107), (97, 129, 130, 98), (116, 148, 149, 117), (107, 139, 140, 108), (110, 142, 143, 111), (101, 133, 134, 102), (92, 124, 125, 93), (120, 152, 153, 121), (111, 143, 144, 112), (105, 137, 138, 106), (96, 128, 129, 97), (114, 146, 147, 115), (115, 147, 148, 116), (100, 132, 133, 101), (118, 150, 151, 119), (109, 141, 142, 110), (94, 126, 127, 95), (119, 151, 152, 120), (122, 154, 155, 123), (95, 127, 128, 96), (113, 145, 146, 114), (104, 136, 137, 105), (98, 130, 131, 99), (196, 16, 194, 195), (226, 55, 56, 225), (191, 47, 48, 192), (199, 3, 31, 202), (182, 33, 34, 183), (158, 13, 12, 157), (174, 8, 171, 173), (166, 42, 43, 162), (229, 22, 21, 230), (204, 32, 33, 182), (238, 237, 239, 116, 117, 85), (211, 50, 51, 209), (190, 14, 13, 158), (185, 35, 36, 187), (165, 11, 10, 170), (207, 20, 19, 208), (163, 44, 45, 188), (224, 57, 58, 223), (234, 24, 23, 232), (194, 16, 15, 193), (187, 36, 37, 161), (205, 62, 63, 203), (184, 0, 1, 181), (222, 59, 60, 220), (213, 18, 17, 214), (220, 60, 61, 206), (210, 52, 53, 228), (233, 25, 237, 238), (172, 9, 176, 177), (228, 53, 54, 227), (200, 199, 202, 201, 218, 219, 221, 231, 233, 238, 85, 86, 87, 88, 89, 90, 91), (236, 234, 232, 229, 230, 207, 208, 213, 214, 217, 78, 79, 80, 81, 82, 83, 84), (195, 194, 193, 190, 158, 157, 165, 170, 172, 177, 71, 72, 73, 74, 75, 76, 77), (166, 162, 163, 188, 189, 191, 192, 212, 211, 209, 210, 228, 227, 226, 225, 224, 223, 222, 220, 206, 205, 203, 204, 182, 183, 185, 187, 161, 156, 164, 167, 168), (159, 6, 5, 160), (167, 40, 41, 168), (232, 23, 22, 229), (193, 15, 14, 190), (170, 10, 9, 172), (225, 56, 57, 224), (183, 34, 35, 185), (218, 29, 28, 219), (180, 2, 178, 179), (157, 12, 11, 165), (221, 27, 26, 231), (208, 19, 18, 213), (203, 63, 32, 204), (156, 38, 39, 164), (161, 37, 38, 156), (164, 39, 40, 167), (192, 48, 49, 212), (162, 43, 44, 163), (231, 26, 25, 233), (168, 41, 42, 166), (235, 24, 234, 236), (169, 7, 6, 159), (212, 49, 50, 211), (214, 17, 215, 217), (202, 31, 30, 201), (209, 51, 52, 210), (171, 8, 7, 169), (223, 58, 59, 222), (219, 28, 27, 221), (179, 178, 198, 92, 93, 64), (177, 176, 175, 100, 101, 71), (181, 1, 2, 180), (186, 4, 0, 184), (189, 46, 47, 191), (206, 61, 62, 205), (201, 30, 29, 218), (230, 21, 20, 207), (227, 54, 55, 226), (217, 215, 216, 108, 109, 78), (160, 5, 4, 186), (188, 45, 46, 189), (197, 3, 199, 200)])
me_circle.polygons.foreach_set('use_smooth', [True] * 174)
_uv = me_circle.uv_layers.new(name='UVMap')
_uv.uv.foreach_set('vector', [0.4159, 0.1442, 0.4098, 0.1548, 0.3824, 0.1491, 0.3854, 0.1379, 0.1957, 0.2285, 0.2116, 0.2306, 0.209, 0.2507, 0.1928, 0.2507, 0.505, 0.293, 0.49, 0.2887, 0.4981, 0.2694, 0.514, 0.2715, 0.2395, 0.1698, 0.251, 0.1778, 0.233, 0.1935, 0.2195, 0.1872, 0.2657, 0.3454, 0.2746, 0.3358, 0.2999, 0.3452, 0.2938, 0.3558, 0.5042, 0.2056, 0.4892, 0.2101, 0.4756, 0.1923, 0.489, 0.1859, 0.2639, 0.1555, 0.273, 0.1649, 0.251, 0.1778, 0.2395, 0.1698, 0.3538, 0.1358, 0.3539, 0.1472, 0.3254, 0.1493, 0.3222, 0.1382, 0.1961, 0.273, 0.212, 0.2707, 0.2204, 0.2899, 0.2055, 0.2944, 0.4178, 0.3552, 0.4115, 0.3447, 0.4367, 0.3351, 0.4458, 0.3445, 0.5169, 0.2493, 0.5007, 0.2493, 0.4977, 0.2293, 0.5136, 0.227, 0.3854, 0.1379, 0.3824, 0.1491, 0.3539, 0.1472, 0.3538, 0.1358, 0.4687, 0.1687, 0.4573, 0.1769, 0.4351, 0.1642, 0.444, 0.1546, 0.514, 0.2715, 0.4981, 0.2694, 0.5007, 0.2493, 0.5169, 0.2493, 0.2195, 0.1872, 0.233, 0.1935, 0.2197, 0.2113, 0.2047, 0.207, 0.2938, 0.3558, 0.2999, 0.3452, 0.3273, 0.3509, 0.3243, 0.3621, 0.4702, 0.3302, 0.4587, 0.3222, 0.4766, 0.3065, 0.4902, 0.3128, 0.489, 0.1859, 0.4756, 0.1923, 0.4573, 0.1769, 0.4687, 0.1687, 0.2055, 0.2944, 0.2204, 0.2899, 0.2341, 0.3077, 0.2207, 0.3141, 0.4458, 0.3445, 0.4367, 0.3351, 0.4587, 0.3222, 0.4702, 0.3302, 0.3222, 0.1382, 0.3254, 0.1493, 0.2981, 0.1553, 0.2918, 0.1448, 0.3559, 0.3642, 0.3558, 0.3528, 0.3842, 0.3507, 0.3875, 0.3618, 0.2047, 0.207, 0.2197, 0.2113, 0.2116, 0.2306, 0.1957, 0.2285, 0.3243, 0.3621, 0.3273, 0.3509, 0.3558, 0.3528, 0.3559, 0.3642, 0.444, 0.1546, 0.4351, 0.1642, 0.4098, 0.1548, 0.4159, 0.1442, 0.241, 0.3313, 0.2524, 0.3231, 0.2746, 0.3358, 0.2657, 0.3454, 0.4902, 0.3128, 0.4766, 0.3065, 0.49, 0.2887, 0.505, 0.293, 0.5136, 0.227, 0.4977, 0.2293, 0.4892, 0.2101, 0.5042, 0.2056, 0.2207, 0.3141, 0.2341, 0.3077, 0.2524, 0.3231, 0.241, 0.3313, 0.2918, 0.1448, 0.2981, 0.1553, 0.273, 0.1649, 0.2639, 0.1555, 0.3875, 0.3618, 0.3842, 0.3507, 0.4115, 0.3447, 0.4178, 0.3552, 0.1928, 0.2507, 0.209, 0.2507, 0.212, 0.2707, 0.1961, 0.273, 0.5136, 0.227, 0.6876, 0.219, 0.6898, 0.2268, 0.6898, 0.2316, 0.5169, 0.2493, 0.1961, 0.273, 0.02204, 0.281, 0.01984, 0.2732, 0.01984, 0.2684, 0.1928, 0.2507, 0.3875, 0.3618, 0.3989, 0.4845, 0.3878, 0.486, 0.381, 0.486, 0.3559, 0.3642, 0.3222, 0.1382, 0.3108, 0.01553, 0.3218, 0.01398, 0.3287, 0.01398, 0.3538, 0.1358, 0.6774, 0.2724, 0.665, 0.3163, 0.6407, 0.3577, 0.6054, 0.3949, 0.5605, 0.4265, 0.5076, 0.4514, 0.4489, 0.4685, 0.398, 0.4757, 0.3875, 0.3618, 0.4178, 0.3552, 0.4458, 0.3445, 0.4702, 0.3302, 0.4902, 0.3128, 0.505, 0.293, 0.514, 0.2715, 0.5169, 0.2493, 0.6774, 0.2328, 0.8717, 0.3392, 0.9042, 0.3392, 0.9042, 0.3885, 0.8717, 0.3885, 0.7097, 0.3415, 0.7421, 0.3392, 0.7421, 0.3885, 0.7222, 0.3871, 0.7222, 0.3792, 0.7097, 0.378, 0.04465, 0.1837, 0.01364, 0.1771, 0.04038, 0.1316, 0.06897, 0.1423, 0.3231, 0.4773, 0.3199, 0.5, 0.2513, 0.4904, 0.2607, 0.4685, 0.5605, 0.07347, 0.581, 0.05581, 0.6305, 0.09063, 0.6054, 0.1051, 0.06897, 0.1423, 0.04038, 0.1316, 0.07922, 0.09063, 0.1043, 0.1051, 0.202, 0.04859, 0.1868, 0.02845, 0.2513, 0.009607, 0.2607, 0.03146, 0.1043, 0.3949, 0.07922, 0.4094, 0.04038, 0.3684, 0.06897, 0.3577, 0.6054, 0.3949, 0.6305, 0.4094, 0.581, 0.4442, 0.5605, 0.4265, 0.9042, 0.3415, 0.9366, 0.3392, 0.9366, 0.3885, 0.9166, 0.3871, 0.9166, 0.3792, 0.9042, 0.378, 0.03226, 0.2276, 0.0, 0.2254, 0.01364, 0.1771, 0.04465, 0.1837, 0.4489, 0.03146, 0.4583, 0.009607, 0.5229, 0.02845, 0.5076, 0.04859, 0.665, 0.3163, 0.696, 0.3229, 0.6693, 0.3684, 0.6407, 0.3577, 0.5076, 0.04859, 0.5229, 0.02845, 0.581, 0.05581, 0.5605, 0.07347, 0.6407, 0.1423, 0.6693, 0.1316, 0.696, 0.1771, 0.665, 0.1837, 0.1492, 0.4265, 0.1286, 0.4442, 0.07922, 0.4094, 0.1043, 0.3949, 0.6407, 0.3577, 0.6693, 0.3684, 0.6305, 0.4094, 0.6054, 0.3949, 0.1492, 0.07347, 0.1286, 0.05581, 0.1868, 0.02845, 0.202, 0.04859, 0.5076, 0.4514, 0.5229, 0.4715, 0.4583, 0.4904, 0.4489, 0.4685, 0.8393, 0.3415, 0.8717, 0.3392, 0.8717, 0.3885, 0.8518, 0.3871, 0.8518, 0.3792, 0.8393, 0.378, 0.8393, 0.4212, 0.8069, 0.4234, 0.8069, 0.3742, 0.8269, 0.3756, 0.8269, 0.3835, 0.8393, 0.3846, 0.3866, 0.02273, 0.3898, 5.445e-08, 0.4583, 0.009607, 0.4489, 0.03146, 0.2607, 0.4685, 0.2513, 0.4904, 0.1868, 0.4715, 0.202, 0.4514, 0.6774, 0.2724, 0.7097, 0.2746, 0.696, 0.3229, 0.665, 0.3163, 0.6054, 0.1051, 0.6305, 0.09063, 0.6693, 0.1316, 0.6407, 0.1423, 0.202, 0.4514, 0.1868, 0.4715, 0.1286, 0.4442, 0.1492, 0.4265, 0.1043, 0.1051, 0.07922, 0.09063, 0.1286, 0.05581, 0.1492, 0.07347, 0.5605, 0.4265, 0.581, 0.4442, 0.5229, 0.4715, 0.5076, 0.4514, 0.06897, 0.3577, 0.04038, 0.3684, 0.01364, 0.3229, 0.04465, 0.3163, 0.01364, 0.8229, 0.0, 0.7746, 3.864e-08, 0.7254, 0.01364, 0.6771, 0.04038, 0.6316, 0.07922, 0.5906, 0.1286, 0.5558, 0.1868, 0.5285, 0.2513, 0.5096, 0.3199, 0.5, 0.3898, 0.5, 0.4583, 0.5096, 0.5229, 0.5285, 0.581, 0.5558, 0.6305, 0.5906, 0.6693, 0.6316, 0.696, 0.6771, 0.7097, 0.7254, 0.7097, 0.7746, 0.696, 0.8229, 0.6693, 0.8684, 0.6305, 0.9094, 0.581, 0.9442, 0.5229, 0.9715, 0.4583, 0.9904, 0.3898, 1.0, 0.3199, 1.0, 0.2513, 0.9904, 0.1868, 0.9715, 0.1286, 0.9442, 0.07922, 0.9094, 0.04038, 0.8684, 0.8069, 0.4234, 0.7745, 0.4234, 0.7745, 0.3742, 0.8069, 0.3742, 0.9366, 0.4368, 0.969, 0.4368, 0.969, 0.4823, 0.9366, 0.4823, 0.7421, 0.3885, 0.7745, 0.3885, 0.7745, 0.4368, 0.7421, 0.4368, 0.8717, 0.4368, 0.9042, 0.4368, 0.9042, 0.4823, 0.8717, 0.4823, 0.8069, 0.2804, 0.7745, 0.2804, 0.7745, 0.2394, 0.8069, 0.2394, 0.8717, 0.2455, 0.9042, 0.2455, 0.9042, 0.2909, 0.8717, 0.2909, 0.9366, 0.2045, 0.969, 0.2045, 0.969, 0.2455, 0.9366, 0.2455, 0.8069, 0.2394, 0.7745, 0.2394, 0.7745, 0.2045, 0.8069, 0.2045, 0.7421, 0.2909, 0.7745, 0.2909, 0.7745, 0.3392, 0.7421, 0.3392, 0.8069, 0.5172, 0.7745, 0.5172, 0.7745, 0.4717, 0.8069, 0.4717, 0.9366, 0.3885, 0.969, 0.3885, 0.969, 0.4368, 0.9366, 0.4368, 0.7421, 0.3392, 0.7745, 0.3392, 0.7745, 0.3885, 0.7421, 0.3885, 0.7421, 0.4823, 0.7745, 0.4823, 0.7745, 0.5233, 0.7421, 0.5233, 0.8069, 0.3259, 0.7745, 0.3259, 0.7745, 0.2804, 0.8069, 0.2804, 0.8717, 0.3885, 0.9042, 0.3885, 0.9042, 0.4368, 0.8717, 0.4368, 0.8717, 0.2045, 0.9042, 0.2045, 0.9042, 0.2455, 0.8717, 0.2455, 0.7421, 0.5233, 0.7745, 0.5233, 0.7745, 0.5581, 0.7421, 0.5581, 0.7421, 0.2455, 0.7745, 0.2455, 0.7745, 0.2909, 0.7421, 0.2909, 0.8069, 0.5581, 0.7745, 0.5581, 0.7745, 0.5172, 0.8069, 0.5172, 0.9366, 0.2909, 0.969, 0.2909, 0.969, 0.3392, 0.9366, 0.3392, 0.9366, 0.3392, 0.969, 0.3392, 0.969, 0.3885, 0.9366, 0.3885, 0.8069, 0.3742, 0.7745, 0.3742, 0.7745, 0.3259, 0.8069, 0.3259, 0.9366, 0.4823, 0.969, 0.4823, 0.969, 0.5233, 0.9366, 0.5233, 0.7421, 0.4368, 0.7745, 0.4368, 0.7745, 0.4823, 0.7421, 0.4823, 0.8717, 0.4823, 0.9042, 0.4823, 0.9042, 0.5233, 0.8717, 0.5233, 0.9366, 0.5233, 0.969, 0.5233, 0.969, 0.5581, 0.9366, 0.5581, 0.8717, 0.2909, 0.9042, 0.2909, 0.9042, 0.3392, 0.8717, 0.3392, 0.8717, 0.5233, 0.9042, 0.5233, 0.9042, 0.5581, 0.8717, 0.5581, 0.9366, 0.2455, 0.969, 0.2455, 0.969, 0.2909, 0.9366, 0.2909, 0.7421, 0.2045, 0.7745, 0.2045, 0.7745, 0.2455, 0.7421, 0.2455, 0.8069, 0.4717, 0.7745, 0.4717, 0.7745, 0.4234, 0.8069, 0.4234, 0.8792, 0.5581, 0.8792, 0.68, 0.8667, 0.68, 0.8667, 0.5669, 0.969, 0.257, 0.9815, 0.257, 0.9815, 0.277, 0.969, 0.277, 0.969, 0.4023, 0.9815, 0.4023, 0.9815, 0.4223, 0.969, 0.4223, 0.8269, 0.5581, 0.8393, 0.5581, 0.8393, 0.5804, 0.8269, 0.5804, 0.9815, 0.548, 0.969, 0.548, 0.969, 0.5287, 0.9815, 0.5287, 0.8418, 0.6214, 0.8543, 0.6214, 0.8543, 0.6386, 0.8418, 0.6386, 0.9042, 0.5581, 0.9042, 0.68, 0.8917, 0.68, 0.8917, 0.5669, 0.9939, 0.2381, 0.9815, 0.2381, 0.9815, 0.2202, 0.9939, 0.2202, 0.7745, 0.6018, 0.787, 0.6018, 0.787, 0.6214, 0.7745, 0.6214, 0.9815, 0.5681, 0.969, 0.5681, 0.969, 0.548, 0.9815, 0.548, 0.3305, 0.02273, 0.3287, 0.01398, 0.3218, 0.01398, 0.3199, 0.0, 0.3898, 5.445e-08, 0.3866, 0.02273, 0.969, 0.4617, 0.9815, 0.4617, 0.9815, 0.4795, 0.969, 0.4795, 0.8418, 0.6018, 0.8543, 0.6018, 0.8543, 0.6214, 0.8418, 0.6214, 0.9815, 0.5109, 0.969, 0.5109, 0.969, 0.4952, 0.9815, 0.4952, 0.8144, 0.5994, 0.8019, 0.5994, 0.8019, 0.5796, 0.8144, 0.5796, 0.8144, 0.5581, 0.8269, 0.5581, 0.8269, 0.5755, 0.8144, 0.5755, 0.969, 0.3499, 0.9815, 0.3499, 0.9815, 0.3654, 0.969, 0.3654, 0.969, 0.297, 0.9815, 0.297, 0.9815, 0.3164, 0.969, 0.3164, 0.7745, 0.5581, 0.787, 0.5581, 0.787, 0.5804, 0.7745, 0.5804, 0.8418, 0.5581, 0.8543, 0.5581, 0.8543, 0.5804, 0.8418, 0.5804, 0.9939, 0.3499, 0.9815, 0.3499, 0.9815, 0.3344, 0.9939, 0.3344, 0.9815, 0.6074, 0.969, 0.6074, 0.969, 0.5881, 0.9815, 0.5881, 0.7894, 0.5755, 0.8019, 0.5755, 0.8019, 0.5954, 0.7894, 0.5954, 0.969, 0.3342, 0.9815, 0.3342, 0.9815, 0.3499, 0.969, 0.3499, 0.8144, 0.5954, 0.8269, 0.5954, 0.8269, 0.6168, 0.8144, 0.6168, 0.9815, 0.6405, 0.969, 0.6405, 0.969, 0.6251, 0.9815, 0.6251, 0.969, 0.2045, 0.9815, 0.2045, 0.9815, 0.22, 0.969, 0.22, 0.7222, 0.6811, 0.7097, 0.6811, 0.7097, 0.5581, 0.7222, 0.567, 0.7346, 0.6811, 0.7222, 0.6811, 0.7222, 0.5581, 0.7346, 0.567, 0.969, 0.22, 0.9815, 0.22, 0.9815, 0.2377, 0.969, 0.2377, 0.6751, 0.2196, 0.5136, 0.227, 0.5042, 0.2056, 0.489, 0.1859, 0.4687, 0.1687, 0.444, 0.1546, 0.4159, 0.1442, 0.3854, 0.1379, 0.3538, 0.1358, 0.3305, 0.02273, 0.3866, 0.02273, 0.4489, 0.03146, 0.5076, 0.04859, 0.5605, 0.07347, 0.6054, 0.1051, 0.6407, 0.1423, 0.665, 0.1837, 0.3116, 0.02433, 0.3222, 0.1382, 0.2918, 0.1448, 0.2639, 0.1555, 0.2395, 0.1698, 0.2195, 0.1872, 0.2047, 0.207, 0.1957, 0.2285, 0.1928, 0.2507, 0.03226, 0.2672, 0.03226, 0.2276, 0.04465, 0.1837, 0.06897, 0.1423, 0.1043, 0.1051, 0.1492, 0.07347, 0.202, 0.04859, 0.2607, 0.03146, 0.03453, 0.2804, 0.1961, 0.273, 0.2055, 0.2944, 0.2207, 0.3141, 0.241, 0.3313, 0.2657, 0.3454, 0.2938, 0.3558, 0.3243, 0.3621, 0.3559, 0.3642, 0.3792, 0.4773, 0.3231, 0.4773, 0.2607, 0.4685, 0.202, 0.4514, 0.1492, 0.4265, 0.1043, 0.3949, 0.06897, 0.3577, 0.04465, 0.3163, 0.8405, 0.2045, 0.8125, 0.2006, 0.7861, 0.1929, 0.7623, 0.1817, 0.7421, 0.1675, 0.7262, 0.1507, 0.7153, 0.1321, 0.7097, 0.1123, 0.7097, 0.0922, 0.7153, 0.07244, 0.7262, 0.05383, 0.7421, 0.03708, 0.7623, 0.02283, 0.7861, 0.01164, 0.8125, 0.00393, 0.8405, 0.0, 0.8691, 2.042e-08, 0.8972, 0.00393, 0.9236, 0.01164, 0.9474, 0.02283, 0.9676, 0.03708, 0.9835, 0.05383, 0.9944, 0.07244, 1.0, 0.0922, 1.0, 0.1123, 0.9944, 0.1321, 0.9835, 0.1507, 0.9676, 0.1675, 0.9474, 0.1817, 0.9236, 0.1929, 0.8972, 0.2006, 0.8691, 0.2045, 0.762, 0.6018, 0.7745, 0.6018, 0.7745, 0.6214, 0.762, 0.6214, 0.9939, 0.2774, 0.9815, 0.2774, 0.9815, 0.2574, 0.9939, 0.2574, 0.7745, 0.5804, 0.787, 0.5804, 0.787, 0.6018, 0.7745, 0.6018, 0.8418, 0.5804, 0.8543, 0.5804, 0.8543, 0.6018, 0.8418, 0.6018, 0.8144, 0.5796, 0.8019, 0.5796, 0.8019, 0.5581, 0.8144, 0.5581, 0.969, 0.277, 0.9815, 0.277, 0.9815, 0.297, 0.969, 0.297, 0.9815, 0.5287, 0.969, 0.5287, 0.969, 0.5109, 0.9815, 0.5109, 0.8269, 0.6214, 0.8393, 0.6214, 0.8393, 0.6386, 0.8269, 0.6386, 0.7596, 0.6811, 0.7471, 0.6811, 0.7471, 0.5581, 0.7596, 0.567, 0.8144, 0.6168, 0.8019, 0.6168, 0.8019, 0.5994, 0.8144, 0.5994, 0.8019, 0.6581, 0.7894, 0.6581, 0.7894, 0.6383, 0.8019, 0.6383, 0.8144, 0.5755, 0.8269, 0.5755, 0.8269, 0.5954, 0.8144, 0.5954, 0.9815, 0.5881, 0.969, 0.5881, 0.969, 0.5681, 0.9815, 0.5681, 0.9939, 0.3167, 0.9815, 0.3167, 0.9815, 0.2975, 0.9939, 0.2975, 0.9939, 0.3344, 0.9815, 0.3344, 0.9815, 0.3167, 0.9939, 0.3167, 0.9939, 0.2975, 0.9815, 0.2975, 0.9815, 0.2774, 0.9939, 0.2774, 0.969, 0.4223, 0.9815, 0.4223, 0.9815, 0.4424, 0.969, 0.4424, 0.9939, 0.2202, 0.9815, 0.2202, 0.9815, 0.2045, 0.9939, 0.2045, 0.8019, 0.6383, 0.7894, 0.6383, 0.7894, 0.6168, 0.8019, 0.6168, 0.9939, 0.2574, 0.9815, 0.2574, 0.9815, 0.2381, 0.9939, 0.2381, 0.8792, 0.68, 0.8792, 0.5581, 0.8917, 0.5581, 0.8917, 0.6712, 0.762, 0.5804, 0.7745, 0.5804, 0.7745, 0.6018, 0.762, 0.6018, 0.969, 0.4424, 0.9815, 0.4424, 0.9815, 0.4617, 0.969, 0.4617, 0.7471, 0.6811, 0.7346, 0.6811, 0.7346, 0.5581, 0.7471, 0.567, 0.8269, 0.5804, 0.8393, 0.5804, 0.8393, 0.6018, 0.8269, 0.6018, 0.969, 0.4795, 0.9815, 0.4795, 0.9815, 0.4952, 0.969, 0.4952, 0.762, 0.5581, 0.7745, 0.5581, 0.7745, 0.5804, 0.762, 0.5804, 0.969, 0.3164, 0.9815, 0.3164, 0.9815, 0.3342, 0.969, 0.3342, 0.8019, 0.6755, 0.7894, 0.6755, 0.7894, 0.6581, 0.8019, 0.6581, 0.6774, 0.2328, 0.6898, 0.2316, 0.6898, 0.2268, 0.7097, 0.2254, 0.7097, 0.2746, 0.6774, 0.2724, 0.3792, 0.4773, 0.381, 0.486, 0.3878, 0.486, 0.3898, 0.5, 0.3199, 0.5, 0.3231, 0.4773, 0.7894, 0.5954, 0.8019, 0.5954, 0.8019, 0.6168, 0.7894, 0.6168, 0.7894, 0.5581, 0.8019, 0.5581, 0.8019, 0.5755, 0.7894, 0.5755, 0.969, 0.383, 0.9815, 0.383, 0.9815, 0.4023, 0.969, 0.4023, 0.9815, 0.6251, 0.969, 0.6251, 0.969, 0.6074, 0.9815, 0.6074, 0.8269, 0.6018, 0.8393, 0.6018, 0.8393, 0.6214, 0.8269, 0.6214, 0.7745, 0.6214, 0.787, 0.6214, 0.787, 0.6386, 0.7745, 0.6386, 0.969, 0.2377, 0.9815, 0.2377, 0.9815, 0.257, 0.969, 0.257, 0.03226, 0.2672, 0.01984, 0.2684, 0.01984, 0.2732, 3.864e-08, 0.2746, 0.0, 0.2254, 0.03226, 0.2276, 0.762, 0.6214, 0.7745, 0.6214, 0.7745, 0.6386, 0.762, 0.6386, 0.969, 0.3654, 0.9815, 0.3654, 0.9815, 0.383, 0.969, 0.383, 0.8543, 0.68, 0.8543, 0.5581, 0.8667, 0.5581, 0.8667, 0.6712])
me_circle.materials.append(mat_material_001)
me_circle.use_remesh_preserve_volume = False
me_circle.use_remesh_preserve_attributes = False
me_circle.use_mirror_vertex_groups = False
me_circle.update()
arm_armature = bpy.data.armatures.new('Armature')  # bones are not reproduced

# ---- objects
ob_circle_001 = bpy.data.objects.new('Circle.001', me_circle_001)
ob_armature = bpy.data.objects.new('Armature', arm_armature)
ob_circle = bpy.data.objects.new('Circle', me_circle)
ob_lamp = bpy.data.objects.new('Lamp', light_lamp)
ob_camera = bpy.data.objects.new('Camera', cam_camera)

# ---- transforms, parenting, visibility, modifiers, constraints
ob_circle_001.location = (-1.09e-07, 3.007e-07, -0.35)
ob_circle_001.lineart.crease_threshold = 0.0
_m = ob_circle_001.modifiers.new('EdgeSplit', 'EDGE_SPLIT')
ob_armature.parent = ob_circle_001
ob_armature.matrix_parent_inverse = Matrix(((1.0, 0.0, 0.0, 1.09e-07), (0.0, 1.0, 0.0, -3.007e-07), (0.0, 0.0, 1.0, 0.35), (0.0, 0.0, 0.0, 1.0)))
ob_armature.location = (-1.09e-07, 3.007e-07, -0.35)
ob_armature.rotation_euler = (1.571, -0.0, 0.0)
ob_armature.scale = (0.1551, 0.1551, 0.1551)
ob_armature.lineart.crease_threshold = 0.0
ob_circle.parent = ob_armature
ob_circle.matrix_parent_inverse = Matrix(((6.448, 0.0, 0.0, 7.031e-07), (0.0, -1.051e-06, 6.448, -0.6776), (0.0, -6.448, -1.051e-06, 1.887e-06), (0.0, 0.0, 0.0, 1.0)))
ob_circle.location = (0.0, 0.0, 0.0)
ob_circle.lineart.crease_threshold = 0.0
_m = ob_circle.modifiers.new('EdgeSplit', 'EDGE_SPLIT')
ob_lamp.location = (4.076, 1.005, 5.904)
ob_lamp.rotation_euler = (0.6503, 0.05522, 1.866)
ob_lamp.lock_rotations_4d = False
ob_lamp.empty_display_type = 'ARROWS'
ob_lamp.color = (0.0, 0.0, 0.0, 0.0)
ob_lamp.lineart.crease_threshold = 0.0
ob_camera.location = (7.481, -6.508, 5.344)
ob_camera.rotation_euler = (1.109, 0.0, 0.8149)
ob_camera.lock_rotations_4d = False
ob_camera.empty_display_type = 'ARROWS'
ob_camera.color = (0.0, 0.0, 0.0, 0.0)
ob_camera.display_type = 'WIRE'
ob_camera.lineart.crease_threshold = 0.0

# ---- collection membership
col_collection_1.objects.link(ob_circle_001)
col_collection_1.objects.link(ob_armature)
col_collection_1.objects.link(ob_circle)
col_collection_1.objects.link(ob_lamp)
col_collection_1.objects.link(ob_camera)

# ---- scene / render settings (as saved in the file)
scene.camera = ob_camera
scene.frame_start = 1; scene.frame_end = 15; scene.frame_set(8)
scene.render.engine = 'CYCLES'
scene.render.resolution_percentage = 50
scene.render.dither_intensity = 0.0
scene.cycles.use_denoising = False
scene.cycles.samples = 128
scene.cycles.sampling_pattern = 'TABULATED_SOBOL'
scene.cycles.use_adaptive_sampling = False
scene.cycles.use_light_tree = False
scene.cycles.blur_glossy = 0.0
scene.cycles.sample_clamp_indirect = 0.0
scene.view_settings.view_transform = 'Standard'
bpy.context.view_layer.update()
